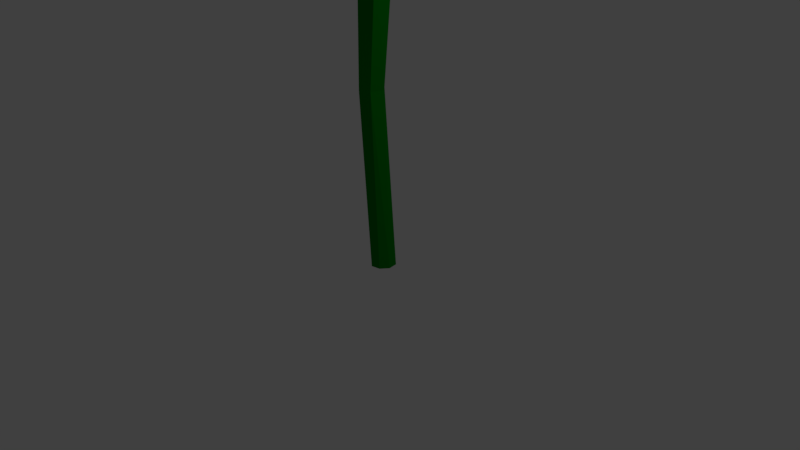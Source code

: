# Source: cherry_blossoms_pickable_flower.blend  (saved by Blender 2.77.0; exported with 4.5.12 LTS)
import bpy
from mathutils import Matrix  # noqa: F401  (used for matrix-valued properties, if any)

bpy.ops.wm.read_factory_settings(use_empty=True)
scene = bpy.context.scene
scene.name = 'Scene'

# ---- collections
col_collection_1 = bpy.data.collections.new('Collection 1'); scene.collection.children.link(col_collection_1)

# ---- materials (node trees are filled in below, after node groups)
mat_cherry_blossom_flakes = bpy.data.materials.new('cherry_blossom_flakes')
mat_cherry_blossom_flakes.alpha_threshold = 0.0
mat_cherry_blossom_flakes.use_transparent_shadow = False
mat_cherry_blossom_flakes.diffuse_color = (0.8, 0.2668, 0.5659, 1.0)
mat_cherry_blossom_flakes.specular_color = (1.0, 0.1148, 0.1232)
mat_cherry_blossom_flakes.roughness = 0.5
mat_cherry_blossom_stalk = bpy.data.materials.new('cherry_blossom_stalk')
mat_cherry_blossom_stalk.alpha_threshold = 0.0
mat_cherry_blossom_stalk.use_transparent_shadow = False
mat_cherry_blossom_stalk.diffuse_color = (0.0, 0.214, 0.003906, 1.0)
mat_cherry_blossom_stalk.roughness = 0.5
mat_cherry_blossom_rod = bpy.data.materials.new('cherry_blossom_rod')
mat_cherry_blossom_rod.alpha_threshold = 0.0
mat_cherry_blossom_rod.use_transparent_shadow = False
mat_cherry_blossom_rod.diffuse_color = (0.8, 0.04545, 0.3371, 1.0)
mat_cherry_blossom_rod.specular_color = (1.0, 0.5955, 0.533)
mat_cherry_blossom_rod.roughness = 0.5

# ---- material node trees

# ---- world
world_world = bpy.data.worlds.new('World'); scene.world = world_world
world_world.color = (0.05088, 0.05088, 0.05088)
world_world.use_sun_shadow = False
world_world.sun_shadow_jitter_overblur = 0.0
world_world.cycles.sampling_method = 'MANUAL'

# ---- cameras
cam_camera = bpy.data.cameras.new('Camera')
cam_camera.clip_end = 100.0
cam_camera.lens = 35.0
cam_camera.sensor_width = 32.0
cam_camera.sensor_height = 18.0
cam_camera.ortho_scale = 7.314
cam_camera.dof.focus_distance = 0.0
cam_camera.dof.aperture_fstop = 128.0

# ---- lights
light_lamp = bpy.data.lights.new('Lamp', 'POINT')
light_lamp.transmission_factor = 0.0
light_lamp.cutoff_distance = 30.0
light_lamp.energy = 100.0
light_lamp.shadow_buffer_clip_start = 1.001
light_lamp.shadow_soft_size = 0.1
light_lamp.shadow_maximum_resolution = 0.006
light_lamp.use_absolute_resolution = True

# ---- meshes
me_icosphere = bpy.data.meshes.new('Icosphere')
me_icosphere.from_pydata([(0.05591, 0.03236, 8.185), (0.04404, 0.1086, 9.909), (0.1602, 0.004417, 8.185), (0.1775, 0.07288, 9.909), (0.2366, -0.07193, 8.185), (0.2753, -0.02485, 9.909), (0.2645, -0.1762, 8.185), (0.311, -0.1583, 9.909), (0.2366, -0.2805, 8.185), (0.2753, -0.2918, 9.909), (0.1602, -0.3569, 8.185), (0.1775, -0.3896, 9.909), (0.05591, -0.3848, 8.185), (0.04404, -0.4253, 9.909), (-0.04839, -0.3569, 8.185), (-0.08945, -0.3896, 9.909), (-0.1247, -0.2805, 8.185), (-0.1872, -0.2918, 9.909), (-0.1527, -0.1762, 8.185), (-0.2229, -0.1583, 9.909), (-0.1247, -0.07193, 8.185), (-0.1872, -0.02485, 9.909), (-0.04839, 0.004417, 8.185), (-0.08945, 0.07288, 9.909), (0.04404, 0.009246, -0.173), (0.1278, -0.01321, -0.173), (0.1892, -0.07455, -0.173), (0.2116, -0.1583, -0.173), (0.1892, -0.2421, -0.173), (0.1278, -0.3035, -0.173), (0.04404, -0.3259, -0.173), (-0.03975, -0.3035, -0.173), (-0.1011, -0.2421, -0.173), (-0.1235, -0.1583, -0.173), (-0.1011, -0.07455, -0.173), (-0.03975, -0.01321, -0.173), (-0.113, 0.02616, 4.586), (-0.1954, 0.004075, 4.586), (-0.03058, 0.004075, 4.586), (0.05184, -0.1387, 4.586), (0.02976, -0.05626, 4.586), (-0.2557, -0.05626, 4.586), (-0.2778, -0.1387, 4.586), (-0.2557, -0.2211, 4.586), (-0.1954, -0.2814, 4.586), (-0.113, -0.3035, 4.586), (-0.03058, -0.2814, 4.586), (0.02976, -0.2211, 4.586), (-0.1641, -0.6105, 12.78), (-0.08974, -0.6397, 12.84), (-0.1594, -0.6878, 12.86), (-0.2248, -0.6369, 12.9), (-0.1956, -0.5574, 12.91), (-0.1121, -0.5591, 12.87), (-0.1045, -0.6842, 12.99), (-0.188, -0.6825, 13.02), (-0.2104, -0.6019, 13.05), (-0.1407, -0.5538, 13.04), (-0.07528, -0.6047, 13.0), (-0.136, -0.6311, 13.11), (-0.09907, -0.3109, 10.02), (-0.1893, -0.4946, 11.83), (-0.05696, -0.3151, 10.01), (-0.1639, -0.5161, 11.82), (-0.03082, -0.3481, 9.989), (-0.1614, -0.5497, 11.81), (-0.03598, -0.3906, 9.98), (-0.1832, -0.5758, 11.81), (-0.06941, -0.4177, 9.985), (-0.1997, -0.5807, 11.81), (-0.1115, -0.4135, 10.0), (-0.2315, -0.5709, 11.83), (-0.1377, -0.3805, 10.02), (-0.2466, -0.5411, 11.84), (-0.1325, -0.3379, 10.03), (-0.2362, -0.5088, 11.84), (-0.1572, -0.6042, 12.84), (-0.165, -0.5949, 12.84), (-0.1565, -0.6179, 12.83), (-0.1634, -0.6281, 12.83), (-0.1686, -0.6299, 12.83), (-0.1787, -0.6253, 12.84), (-0.1839, -0.613, 12.85), (-0.18, -0.5999, 12.85), (-0.06383, -0.4302, 10.9), (0.165, -0.5382, 12.81), (0.08679, -0.5497, 12.88), (0.1321, -0.4817, 12.92), (0.2131, -0.5056, 12.94), (0.218, -0.5883, 12.9), (0.1399, -0.6155, 12.86), (0.08667, -0.5242, 13.04), (0.1648, -0.497, 13.08), (0.2179, -0.5628, 13.07), (0.1726, -0.6308, 13.02), (0.0915, -0.6069, 13.01), (0.1397, -0.5743, 13.13), (0.1508, -0.4636, 9.983), (0.2086, -0.5045, 11.83), (0.11, -0.4742, 9.964), (0.1764, -0.4936, 11.83), (0.07252, -0.4531, 9.961), (0.1606, -0.4638, 11.84), (0.06022, -0.4124, 9.977), (0.1704, -0.4325, 11.85), (0.08033, -0.3762, 10.0), (0.1837, -0.4222, 11.86), (0.1211, -0.3655, 10.02), (0.2171, -0.4202, 11.88), (0.1586, -0.3867, 10.02), (0.2431, -0.4422, 11.87), (0.1709, -0.4273, 10.01), (0.2464, -0.4753, 11.86), (0.1624, -0.5533, 12.86), (0.1735, -0.5591, 12.86), (0.1563, -0.541, 12.86), (0.1586, -0.5293, 12.87), (0.1627, -0.526, 12.87), (0.174, -0.5267, 12.87), (0.1838, -0.5362, 12.87), (0.1854, -0.5495, 12.87), (0.09434, -0.4874, 10.88), (0.731, -0.1322, 12.4), (0.7117, -0.2036, 12.48), (0.683, -0.1289, 12.54), (0.7437, -0.071, 12.52), (0.81, -0.1099, 12.44), (0.7902, -0.1918, 12.42), (0.7126, -0.1865, 12.66), (0.7323, -0.1045, 12.68), (0.8108, -0.09274, 12.61), (0.8396, -0.1674, 12.55), (0.7789, -0.2254, 12.58), (0.7916, -0.1641, 12.7), (0.2903, -0.1782, 9.718), (0.5951, -0.1024, 11.45), (0.2773, -0.2191, 9.711), (0.57, -0.1246, 11.47), (0.2414, -0.2406, 9.732), (0.5388, -0.1228, 11.49), (0.2036, -0.2301, 9.769), (0.5197, -0.09799, 11.52), (0.1862, -0.1938, 9.801), (0.5187, -0.08115, 11.53), (0.1992, -0.1529, 9.808), (0.5346, -0.05106, 11.53), (0.2351, -0.1313, 9.787), (0.5651, -0.03999, 11.51), (0.2728, -0.1418, 9.75), (0.5924, -0.05441, 11.48), (0.7484, -0.1409, 12.43), (0.7587, -0.1344, 12.43), (0.7357, -0.1398, 12.45), (0.7279, -0.1318, 12.46), (0.7275, -0.1264, 12.46), (0.734, -0.117, 12.46), (0.7465, -0.1135, 12.45), (0.7576, -0.119, 12.44), (0.4016, -0.216, 10.59), (0.1925, 0.2309, 12.47), (0.2288, 0.1661, 12.55), (0.154, 0.1965, 12.61), (0.1551, 0.2807, 12.59), (0.2304, 0.3025, 12.52), (0.276, 0.2316, 12.5), (0.2138, 0.1759, 12.73), (0.1683, 0.2468, 12.75), (0.2155, 0.3123, 12.69), (0.2902, 0.2819, 12.64), (0.2892, 0.1976, 12.66), (0.2518, 0.2475, 12.78), (-0.03058, -0.07585, 9.749), (0.09423, 0.1687, 11.51), (-0.01009, -0.1135, 9.741), (0.09258, 0.135, 11.52), (-0.01995, -0.1546, 9.758), (0.06906, 0.1134, 11.55), (-0.05439, -0.175, 9.792), (0.03745, 0.1166, 11.57), (-0.09323, -0.1628, 9.821), (0.02451, 0.1275, 11.58), (-0.1137, -0.1251, 9.829), (0.01394, 0.1598, 11.58), (-0.1039, -0.08401, 9.812), (0.02757, 0.1897, 11.56), (-0.06942, -0.06361, 9.778), (0.05741, 0.1997, 11.54), (0.2101, 0.2368, 12.51), (0.2126, 0.2488, 12.5), (0.2003, 0.2282, 12.52), (0.1889, 0.2281, 12.53), (0.1847, 0.2315, 12.53), (0.1825, 0.2427, 12.53), (0.1888, 0.2542, 12.52), (0.2007, 0.2585, 12.51), (0.05753, -0.03586, 10.64), (-0.4924, -0.2459, 12.56), (-0.434, -0.2883, 12.65), (-0.5147, -0.3145, 12.65), (-0.5646, -0.2459, 12.65), (-0.5147, -0.1772, 12.65), (-0.434, -0.2035, 12.65), (-0.4701, -0.3145, 12.8), (-0.5508, -0.2883, 12.8), (-0.5508, -0.2035, 12.8), (-0.4701, -0.1772, 12.8), (-0.4202, -0.2459, 12.8), (-0.4924, -0.2459, 12.9), (-0.1707, -0.2058, 9.809), (-0.4229, -0.2078, 11.59), (-0.1309, -0.2223, 9.809), (-0.404, -0.2361, 11.59), (-0.1144, -0.2621, 9.809), (-0.4107, -0.2695, 11.59), (-0.1309, -0.3019, 9.809), (-0.439, -0.2884, 11.59), (-0.1707, -0.3184, 9.809), (-0.4563, -0.2884, 11.59), (-0.2105, -0.3019, 9.809), (-0.4846, -0.2695, 11.59), (-0.227, -0.2621, 9.809), (-0.4913, -0.2361, 11.59), (-0.2105, -0.2223, 9.809), (-0.4723, -0.2078, 11.59), (-0.4873, -0.2374, 12.61), (-0.4925, -0.2261, 12.61), (-0.4904, -0.251, 12.61), (-0.4998, -0.2589, 12.61), (-0.5054, -0.259, 12.61), (-0.5141, -0.2515, 12.61), (-0.5158, -0.238, 12.61), (-0.5084, -0.2265, 12.61), (-0.2265, -0.2566, 10.7), (0.9478, -0.3932, 9.099), (1.299, 0.2811, 11.11), (2.835, 0.4213, 13.33), (0.1178, -0.2129, 9.251), (0.9329, 1.026, 10.24), (2.107, -0.9443, 12.5), (1.548, 0.1498, 11.44), (0.1702, 0.3279, 10.43), (-0.697, 1.456, 12.71), (-1.34, -0.03607, 10.54), (-1.774, 0.247, 10.74), (1.089, -1.51, 11.48), (-2.207, 0.8654, 11.95), (-0.3107, -0.1665, 9.346), (-1.05, -0.1471, 9.743), (0.3077, 1.018, 10.84), (0.2428, -0.006897, 9.211), (-0.9734, 1.815, 12.87), (-2.183, 1.472, 12.91), (-1.712, 1.834, 13.26), (-1.933, 0.738, 10.94), (-1.895, 1.719, 12.5), (-2.156, 1.096, 12.75), (-0.6733, -0.2399, 9.833), (-2.163, 1.279, 12.04), (-1.426, 0.2272, 9.976), (-1.361, 1.896, 12.63), (1.089, -1.51, 11.48), (-0.0843, -1.549, 11.25), (-1.224, -2.872, 12.51), (-1.227, -1.177, 10.74), (0.04341, -0.4649, 9.666), (0.2827, -1.392, 9.833), (0.1053, -2.674, 12.07), (-1.191, -2.517, 12.88), (-0.05511, -0.2546, 10.22), (-0.4678, -1.769, 11.47), (-1.821, -1.048, 10.58), (-2.572, -0.1699, 12.45), (-1.344, 0.4613, 10.64), (-0.2701, -0.3466, 9.344), (-2.458, -1.212, 12.29), (-0.4273, 0.09239, 10.4), (-0.3545, -1.292, 10.28), (-2.02, 0.2046, 11.59), (-2.702, -0.7191, 12.53), (-2.727, -0.4358, 13.19), (-2.66, -1.049, 13.09), (-1.555, 0.4461, 11.56), (-2.305, 0.1351, 12.6), (-0.7643, 0.3783, 10.47), (-2.13, -1.469, 12.36), (-1.038, 0.2675, 11.29), (-2.47, -0.5668, 13.37), (-0.5999, 0.7241, 11.14), (1.6, 1.476, 10.77), (0.4257, -0.1455, 9.591), (-0.4821, 0.5447, 10.05), (0.4757, 2.604, 12.26), (1.194, 2.368, 12.95), (0.4697, -1.769, 10.43), (0.766, -2.349, 13.5), (-0.3157, -1.211, 10.35), (1.17, -0.4411, 9.737), (0.1541, -0.2372, 8.656), (1.684, -1.664, 12.22), (1.412, -0.7125, 11.85), (-1.356, 1.141, 10.45)], [(234, 239), (244, 260), (261, 269)], [(0, 1, 3, 2), (2, 3, 5, 4), (4, 5, 7, 6), (6, 7, 9, 8), (8, 9, 11, 10), (10, 11, 13, 12), (12, 13, 15, 14), (14, 15, 17, 16), (16, 17, 19, 18), (18, 19, 21, 20), (3, 1, 23, 21, 19, 17, 15, 13, 11, 9, 7, 5), (20, 21, 23, 22), (22, 23, 1, 0), (37, 36, 24, 35), (24, 25, 26, 27, 28, 29, 30, 31, 32, 33, 34, 35), (36, 38, 25, 24), (40, 39, 27, 26), (41, 37, 35, 34), (38, 40, 26, 25), (42, 41, 34, 33), (43, 42, 33, 32), (44, 43, 32, 31), (45, 44, 31, 30), (46, 45, 30, 29), (47, 46, 29, 28), (39, 47, 28, 27), (6, 8, 47, 39), (8, 10, 46, 47), (10, 12, 45, 46), (12, 14, 44, 45), (14, 16, 43, 44), (16, 18, 42, 43), (18, 20, 41, 42), (2, 4, 40, 38), (20, 22, 37, 41), (4, 6, 39, 40), (0, 2, 38, 36), (22, 0, 36, 37), (48, 49, 50), (49, 48, 53), (48, 50, 51), (48, 51, 52), (48, 52, 53), (49, 53, 58), (50, 49, 54), (51, 50, 55), (52, 51, 56), (53, 52, 57), (49, 58, 54), (50, 54, 55), (51, 55, 56), (52, 56, 57), (53, 57, 58), (54, 58, 59), (55, 54, 59), (56, 55, 59), (57, 56, 59), (58, 57, 59), (62, 61, 63), (64, 65, 66), (64, 63, 65), (70, 71, 72), (66, 67, 68), (66, 65, 67), (67, 69, 68), (72, 84, 73, 74), (70, 69, 71), (60, 74, 75), (72, 71, 73, 84), (60, 62, 64, 66, 68, 70, 72, 74), (74, 73, 75), (63, 61, 77, 76), (60, 75, 61), (62, 63, 64), (60, 61, 62), (68, 69, 70), (83, 82, 81, 80, 79, 78, 76, 77), (73, 71, 81, 82), (71, 69, 80, 81), (69, 67, 79, 80), (67, 65, 78, 79), (61, 75, 83, 77), (65, 63, 76, 78), (75, 73, 82, 83), (85, 86, 87), (86, 85, 90), (85, 87, 88), (85, 88, 89), (85, 89, 90), (86, 90, 95), (87, 86, 91), (88, 87, 92), (89, 88, 93), (90, 89, 94), (86, 95, 91), (87, 91, 92), (88, 92, 93), (89, 93, 94), (90, 94, 95), (91, 95, 96), (92, 91, 96), (93, 92, 96), (94, 93, 96), (95, 94, 96), (99, 98, 100), (101, 102, 103), (101, 100, 102), (107, 108, 109), (103, 104, 105), (103, 102, 104), (104, 106, 105), (109, 121, 110, 111), (107, 106, 108), (97, 111, 112), (109, 108, 110, 121), (97, 99, 101, 103, 105, 107, 109, 111), (111, 110, 112), (100, 98, 114, 113), (97, 112, 98), (99, 100, 101), (97, 98, 99), (105, 106, 107), (120, 119, 118, 117, 116, 115, 113, 114), (110, 108, 118, 119), (108, 106, 117, 118), (106, 104, 116, 117), (104, 102, 115, 116), (98, 112, 120, 114), (102, 100, 113, 115), (112, 110, 119, 120), (122, 123, 124), (123, 122, 127), (122, 124, 125), (122, 125, 126), (122, 126, 127), (123, 127, 132), (124, 123, 128), (125, 124, 129), (126, 125, 130), (127, 126, 131), (123, 132, 128), (124, 128, 129), (125, 129, 130), (126, 130, 131), (127, 131, 132), (128, 132, 133), (129, 128, 133), (130, 129, 133), (131, 130, 133), (132, 131, 133), (136, 135, 137), (138, 139, 140), (138, 137, 139), (144, 145, 146), (140, 141, 142), (140, 139, 141), (141, 143, 142), (146, 158, 147, 148), (144, 143, 145), (134, 148, 149), (146, 145, 147, 158), (134, 136, 138, 140, 142, 144, 146, 148), (148, 147, 149), (137, 135, 151, 150), (134, 149, 135), (136, 137, 138), (134, 135, 136), (142, 143, 144), (157, 156, 155, 154, 153, 152, 150, 151), (147, 145, 155, 156), (145, 143, 154, 155), (143, 141, 153, 154), (141, 139, 152, 153), (135, 149, 157, 151), (139, 137, 150, 152), (149, 147, 156, 157), (159, 160, 161), (160, 159, 164), (159, 161, 162), (159, 162, 163), (159, 163, 164), (160, 164, 169), (161, 160, 165), (162, 161, 166), (163, 162, 167), (164, 163, 168), (160, 169, 165), (161, 165, 166), (162, 166, 167), (163, 167, 168), (164, 168, 169), (165, 169, 170), (166, 165, 170), (167, 166, 170), (168, 167, 170), (169, 168, 170), (173, 172, 174), (175, 176, 177), (175, 174, 176), (181, 182, 183), (177, 178, 179), (177, 176, 178), (178, 180, 179), (183, 195, 184, 185), (181, 180, 182), (171, 185, 186), (183, 182, 184, 195), (171, 173, 175, 177, 179, 181, 183, 185), (185, 184, 186), (174, 172, 188, 187), (171, 186, 172), (173, 174, 175), (171, 172, 173), (179, 180, 181), (194, 193, 192, 191, 190, 189, 187, 188), (184, 182, 192, 193), (182, 180, 191, 192), (180, 178, 190, 191), (178, 176, 189, 190), (172, 186, 194, 188), (176, 174, 187, 189), (186, 184, 193, 194), (196, 197, 198), (197, 196, 201), (196, 198, 199), (196, 199, 200), (196, 200, 201), (197, 201, 206), (198, 197, 202), (199, 198, 203), (200, 199, 204), (201, 200, 205), (197, 206, 202), (198, 202, 203), (199, 203, 204), (200, 204, 205), (201, 205, 206), (202, 206, 207), (203, 202, 207), (204, 203, 207), (205, 204, 207), (206, 205, 207), (210, 209, 211), (212, 213, 214), (212, 211, 213), (218, 219, 220), (214, 215, 216), (214, 213, 215), (215, 217, 216), (220, 232, 221, 222), (218, 217, 219), (208, 222, 223), (220, 219, 221, 232), (208, 210, 212, 214, 216, 218, 220, 222), (222, 221, 223), (211, 209, 225, 224), (208, 223, 209), (210, 211, 212), (208, 209, 210), (216, 217, 218), (231, 230, 229, 228, 227, 226, 224, 225), (221, 219, 229, 230), (219, 217, 228, 229), (217, 215, 227, 228), (215, 213, 226, 227), (209, 223, 231, 225), (213, 211, 224, 226), (223, 221, 230, 231), (238, 233, 235), (233, 237, 235), (233, 238, 236), (238, 237, 234), (238, 235, 237), (237, 236, 234), (236, 238, 234), (237, 233, 236), (300, 259, 248), (254, 300, 257), (300, 249, 258), (300, 258, 253), (300, 253, 257), (252, 251, 255), (248, 259, 250), (248, 250, 241), (247, 249, 246), (245, 243, 255), (252, 255, 241), (250, 252, 241), (248, 241, 240), (246, 249, 240), (246, 240, 256), (243, 242, 255), (251, 245, 255), (240, 241, 255), (242, 256, 240), (255, 242, 240), (258, 249, 247), (300, 248, 249), (259, 300, 254), (265, 262, 263), (267, 266, 261), (266, 268, 261), (268, 267, 261), (262, 266, 267), (265, 268, 266), (263, 267, 268), (265, 264, 268), (264, 263, 268), (263, 262, 267), (265, 263, 264), (262, 265, 266), (271, 270, 278), (270, 272, 273), (272, 277, 281), (274, 270, 284), (275, 285, 276), (276, 285, 286), (280, 284, 286), (284, 276, 286), (273, 275, 276), (283, 281, 285), (281, 286, 285), (282, 279, 286), (284, 270, 276), (273, 283, 275), (273, 272, 283), (281, 282, 286), (279, 280, 286), (270, 273, 276), (278, 270, 274), (272, 270, 277), (270, 271, 277), (288, 289, 290), (288, 290, 291), (288, 291, 292), (287, 289, 292), (291, 287, 292), (290, 289, 287), (288, 292, 289), (291, 290, 287), (294, 293, 298), (293, 297, 296), (293, 296, 298), (293, 294, 295), (294, 298, 299), (297, 295, 299), (295, 294, 299), (296, 297, 299), (298, 296, 299), (297, 293, 295), (278, 274, 284, 280, 279, 282, 281, 277, 271), (252, 250, 259, 254, 257, 253, 258, 247, 246, 256, 242, 243, 245, 251), (247, 246, 256), (256, 242, 247), (252, 251, 254), (253, 243, 258), (253, 243, 245), (245, 253, 257), (251, 245, 257), (251, 257, 254), (259, 252, 254), (250, 252, 259), (243, 242, 258), (242, 258, 247), (277, 281, 282), (271, 277, 282), (280, 284, 274), (280, 274, 278), (282, 279, 271), (279, 278, 271), (279, 280, 278)])
me_icosphere.polygons.foreach_set('material_index', [1, 1, 1, 1, 1, 1, 1, 1, 1, 1, 1, 1, 1, 1, 1, 1, 1, 1, 1, 1, 1, 1, 1, 1, 1, 1, 1, 1, 1, 1, 1, 1, 1, 1, 1, 1, 1, 1, 2, 2, 2, 2, 2, 2, 2, 2, 2, 2, 2, 2, 2, 2, 2, 2, 2, 2, 2, 2, 2, 2, 2, 2, 2, 2, 2, 2, 2, 2, 2, 2, 2, 2, 2, 2, 2, 2, 2, 2, 2, 2, 2, 2, 2, 2, 2, 2, 2, 2, 2, 2, 2, 2, 2, 2, 2, 2, 2, 2, 2, 2, 2, 2, 2, 2, 2, 2, 2, 2, 2, 2, 2, 2, 2, 2, 2, 2, 2, 2, 2, 2, 2, 2, 2, 2, 2, 2, 2, 2, 2, 2, 2, 2, 2, 2, 2, 2, 2, 2, 2, 2, 2, 2, 2, 2, 2, 2, 2, 2, 2, 2, 2, 2, 2, 2, 2, 2, 2, 2, 2, 2, 2, 2, 2, 2, 2, 2, 2, 2, 2, 2, 2, 2, 2, 2, 2, 2, 2, 2, 2, 2, 2, 2, 2, 2, 2, 2, 2, 2, 2, 2, 2, 2, 2, 2, 2, 2, 2, 2, 2, 2, 2, 2, 2, 2, 2, 2, 2, 2, 2, 2, 2, 2, 2, 2, 2, 2, 2, 2, 2, 2, 2, 2, 2, 2, 2, 2, 2, 2, 2, 2, 2, 2, 2, 2, 2, 2, 2, 2, 2, 2, 2, 2, 2, 2, 2, 2, 2, 2, 2, 2, 2, 2, 2, 2, 2, 2, 2, 2, 2, 2, 2, 2, 2, 2, 2, 2, 2, 2, 0, 0, 0, 0, 0, 0, 0, 0, 0, 0, 0, 0, 0, 0, 0, 0, 0, 0, 0, 0, 0, 0, 0, 0, 0, 0, 0, 0, 0, 0, 0, 0, 0, 0, 0, 0, 0, 0, 0, 0, 0, 0, 0, 0, 0, 0, 0, 0, 0, 0, 0, 0, 0, 0, 0, 0, 0, 0, 0, 0, 0, 0, 0, 0, 0, 0, 0, 0, 0, 0, 0, 0, 0, 0, 0, 0, 0, 0, 0, 0, 0, 0, 0, 0, 0, 0, 0, 0, 0, 0, 0, 0, 0, 0, 0, 0, 0, 0, 0, 0, 0, 0, 0])
me_icosphere.materials.append(mat_cherry_blossom_flakes)
me_icosphere.materials.append(mat_cherry_blossom_stalk)
me_icosphere.materials.append(mat_cherry_blossom_rod)
me_icosphere.use_remesh_preserve_volume = False
me_icosphere.use_remesh_preserve_attributes = False
me_icosphere.use_mirror_vertex_groups = False
me_icosphere.update()

# ---- objects
ob_icosphere = bpy.data.objects.new('Icosphere', me_icosphere)
ob_lamp = bpy.data.objects.new('Lamp', light_lamp)
ob_camera = bpy.data.objects.new('Camera', cam_camera)

# ---- transforms, parenting, visibility, modifiers, constraints
ob_icosphere.location = (0.09756, 0.1975, -0.001579)
ob_icosphere.scale = (1.0, 1.0, 0.4797)
ob_icosphere.lineart.crease_threshold = 0.0
_m = ob_icosphere.modifiers.new('Decimate', 'DECIMATE')
_m.ratio = 0.6667
ob_lamp.location = (4.076, 1.005, 5.904)
ob_lamp.rotation_euler = (0.6503, 0.05522, 1.866)
ob_lamp.lock_rotations_4d = False
ob_lamp.empty_display_type = 'ARROWS'
ob_lamp.color = (0.0, 0.0, 0.0, 0.0)
ob_lamp.lineart.crease_threshold = 0.0
ob_camera.location = (7.481, -6.508, 5.344)
ob_camera.rotation_euler = (1.109, 0.01082, 0.8149)
ob_camera.lock_rotations_4d = False
ob_camera.empty_display_type = 'ARROWS'
ob_camera.color = (0.0, 0.0, 0.0, 0.0)
ob_camera.display_type = 'WIRE'
ob_camera.lineart.crease_threshold = 0.0

# ---- collection membership
col_collection_1.objects.link(ob_icosphere)
col_collection_1.objects.link(ob_lamp)
col_collection_1.objects.link(ob_camera)

# ---- scene / render settings (as saved in the file)
scene.camera = ob_camera
scene.frame_start = 1; scene.frame_end = 250; scene.frame_set(0)
scene.render.engine = 'BLENDER_EEVEE_NEXT'
scene.render.resolution_percentage = 50
scene.render.dither_intensity = 0.0
scene.cycles.use_denoising = False
scene.cycles.samples = 128
scene.cycles.sampling_pattern = 'TABULATED_SOBOL'
scene.cycles.light_sampling_threshold = 0.0
scene.cycles.use_adaptive_sampling = False
scene.cycles.use_light_tree = False
scene.cycles.blur_glossy = 0.0
scene.cycles.sample_clamp_indirect = 0.0
scene.view_settings.view_transform = 'Standard'
bpy.context.view_layer.update()
